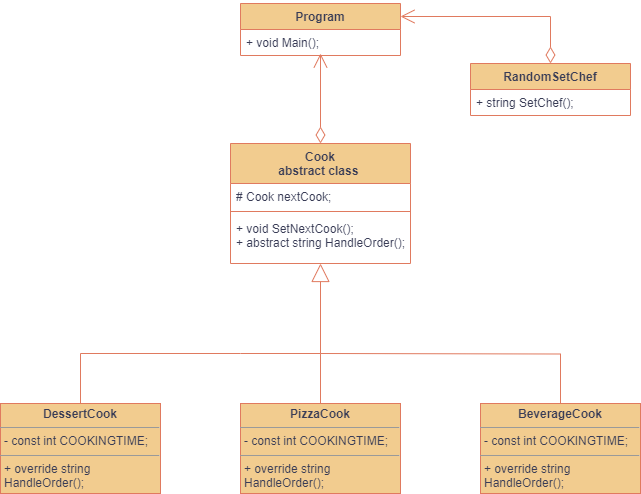

The diagram above was exported from draw.io. Its source (the exported page's mxGraphModel, read from the mxfile embedded in the PNG):
<mxGraphModel dx="1434" dy="764" grid="1" gridSize="10" guides="1" tooltips="1" connect="1" arrows="1" fold="1" page="1" pageScale="1" pageWidth="827" pageHeight="1169" math="0" shadow="0">
  <root>
    <mxCell id="WIyWlLk6GJQsqaUBKTNV-0" />
    <mxCell id="WIyWlLk6GJQsqaUBKTNV-1" parent="WIyWlLk6GJQsqaUBKTNV-0" />
    <mxCell id="gAz_rP_OBczAuknbEhuL-0" value="Program" style="swimlane;fontStyle=1;align=center;verticalAlign=top;childLayout=stackLayout;horizontal=1;startSize=26;horizontalStack=0;resizeParent=1;resizeParentMax=0;resizeLast=0;collapsible=1;marginBottom=0;whiteSpace=wrap;html=1;labelBackgroundColor=none;fillColor=#F2CC8F;strokeColor=#E07A5F;fontColor=#393C56;" parent="WIyWlLk6GJQsqaUBKTNV-1" vertex="1">
      <mxGeometry x="280" y="110" width="160" height="52" as="geometry" />
    </mxCell>
    <mxCell id="gAz_rP_OBczAuknbEhuL-3" value="+&amp;nbsp;void Main();" style="text;strokeColor=none;fillColor=none;align=left;verticalAlign=top;spacingLeft=4;spacingRight=4;overflow=hidden;rotatable=0;points=[[0,0.5],[1,0.5]];portConstraint=eastwest;whiteSpace=wrap;html=1;labelBackgroundColor=none;fontColor=#393C56;" parent="gAz_rP_OBczAuknbEhuL-0" vertex="1">
      <mxGeometry y="26" width="160" height="26" as="geometry" />
    </mxCell>
    <mxCell id="gAz_rP_OBczAuknbEhuL-4" value="RandomSetChef" style="swimlane;fontStyle=1;align=center;verticalAlign=top;childLayout=stackLayout;horizontal=1;startSize=26;horizontalStack=0;resizeParent=1;resizeParentMax=0;resizeLast=0;collapsible=1;marginBottom=0;whiteSpace=wrap;html=1;labelBackgroundColor=none;fillColor=#F2CC8F;strokeColor=#E07A5F;fontColor=#393C56;" parent="WIyWlLk6GJQsqaUBKTNV-1" vertex="1">
      <mxGeometry x="510" y="170" width="160" height="52" as="geometry">
        <mxRectangle x="180" y="200" width="130" height="30" as="alternateBounds" />
      </mxGeometry>
    </mxCell>
    <mxCell id="gAz_rP_OBczAuknbEhuL-7" value="+&amp;nbsp;string SetChef();" style="text;strokeColor=none;fillColor=none;align=left;verticalAlign=top;spacingLeft=4;spacingRight=4;overflow=hidden;rotatable=0;points=[[0,0.5],[1,0.5]];portConstraint=eastwest;whiteSpace=wrap;html=1;labelBackgroundColor=none;fontColor=#393C56;" parent="gAz_rP_OBczAuknbEhuL-4" vertex="1">
      <mxGeometry y="26" width="160" height="26" as="geometry" />
    </mxCell>
    <mxCell id="gAz_rP_OBczAuknbEhuL-8" value="Cook&lt;br&gt;abstract class&amp;nbsp;" style="swimlane;fontStyle=1;align=center;verticalAlign=top;childLayout=stackLayout;horizontal=1;startSize=40;horizontalStack=0;resizeParent=1;resizeParentMax=0;resizeLast=0;collapsible=1;marginBottom=0;whiteSpace=wrap;html=1;labelBackgroundColor=none;fillColor=#F2CC8F;strokeColor=#E07A5F;fontColor=#393C56;" parent="WIyWlLk6GJQsqaUBKTNV-1" vertex="1">
      <mxGeometry x="270" y="250" width="180" height="120" as="geometry" />
    </mxCell>
    <mxCell id="gAz_rP_OBczAuknbEhuL-9" value="#&amp;nbsp;Cook nextCook;" style="text;strokeColor=none;fillColor=none;align=left;verticalAlign=top;spacingLeft=4;spacingRight=4;overflow=hidden;rotatable=0;points=[[0,0.5],[1,0.5]];portConstraint=eastwest;whiteSpace=wrap;html=1;labelBackgroundColor=none;fontColor=#393C56;" parent="gAz_rP_OBczAuknbEhuL-8" vertex="1">
      <mxGeometry y="40" width="180" height="24" as="geometry" />
    </mxCell>
    <mxCell id="gAz_rP_OBczAuknbEhuL-10" value="" style="line;strokeWidth=1;fillColor=none;align=left;verticalAlign=middle;spacingTop=-1;spacingLeft=3;spacingRight=3;rotatable=0;labelPosition=right;points=[];portConstraint=eastwest;strokeColor=#E07A5F;labelBackgroundColor=none;fontColor=#393C56;" parent="gAz_rP_OBczAuknbEhuL-8" vertex="1">
      <mxGeometry y="64" width="180" height="8" as="geometry" />
    </mxCell>
    <mxCell id="gAz_rP_OBczAuknbEhuL-11" value="+&amp;nbsp;void SetNextCook();&lt;br&gt;+&amp;nbsp;abstract string HandleOrder();" style="text;strokeColor=none;fillColor=none;align=left;verticalAlign=top;spacingLeft=4;spacingRight=4;overflow=hidden;rotatable=0;points=[[0,0.5],[1,0.5]];portConstraint=eastwest;whiteSpace=wrap;html=1;labelBackgroundColor=none;fontColor=#393C56;" parent="gAz_rP_OBczAuknbEhuL-8" vertex="1">
      <mxGeometry y="72" width="180" height="48" as="geometry" />
    </mxCell>
    <mxCell id="gAz_rP_OBczAuknbEhuL-12" value="&lt;p style=&quot;margin:0px;margin-top:4px;text-align:center;&quot;&gt;&lt;b&gt;DessertCook&lt;/b&gt;&lt;br&gt;&lt;/p&gt;&lt;hr size=&quot;1&quot;&gt;&lt;p style=&quot;margin:0px;margin-left:4px;&quot;&gt;-&amp;nbsp;const int COOKINGTIME;&lt;/p&gt;&lt;hr size=&quot;1&quot;&gt;&lt;p style=&quot;margin:0px;margin-left:4px;&quot;&gt;+ override string HandleOrder();&lt;/p&gt;" style="verticalAlign=top;align=left;overflow=fill;fontSize=12;fontFamily=Helvetica;html=1;whiteSpace=wrap;labelBackgroundColor=none;fillColor=#F2CC8F;strokeColor=#E07A5F;fontColor=#393C56;" parent="WIyWlLk6GJQsqaUBKTNV-1" vertex="1">
      <mxGeometry x="40" y="510" width="160" height="90" as="geometry" />
    </mxCell>
    <mxCell id="gAz_rP_OBczAuknbEhuL-15" value="&lt;p style=&quot;margin:0px;margin-top:4px;text-align:center;&quot;&gt;&lt;b&gt;PizzaCook&lt;/b&gt;&lt;br&gt;&lt;/p&gt;&lt;hr size=&quot;1&quot;&gt;&lt;p style=&quot;margin:0px;margin-left:4px;&quot;&gt;-&amp;nbsp;const int COOKINGTIME;&lt;/p&gt;&lt;hr size=&quot;1&quot;&gt;&lt;p style=&quot;margin:0px;margin-left:4px;&quot;&gt;+ override string HandleOrder();&lt;/p&gt;" style="verticalAlign=top;align=left;overflow=fill;fontSize=12;fontFamily=Helvetica;html=1;whiteSpace=wrap;labelBackgroundColor=none;fillColor=#F2CC8F;strokeColor=#E07A5F;fontColor=#393C56;" parent="WIyWlLk6GJQsqaUBKTNV-1" vertex="1">
      <mxGeometry x="280" y="510" width="160" height="90" as="geometry" />
    </mxCell>
    <mxCell id="gAz_rP_OBczAuknbEhuL-16" value="&lt;p style=&quot;margin:0px;margin-top:4px;text-align:center;&quot;&gt;&lt;b&gt;BeverageCook&lt;/b&gt;&lt;br&gt;&lt;/p&gt;&lt;hr size=&quot;1&quot;&gt;&lt;p style=&quot;margin:0px;margin-left:4px;&quot;&gt;-&amp;nbsp;const int COOKINGTIME;&lt;/p&gt;&lt;hr size=&quot;1&quot;&gt;&lt;p style=&quot;margin:0px;margin-left:4px;&quot;&gt;+ override string HandleOrder();&lt;/p&gt;" style="verticalAlign=top;align=left;overflow=fill;fontSize=12;fontFamily=Helvetica;html=1;whiteSpace=wrap;labelBackgroundColor=none;fillColor=#F2CC8F;strokeColor=#E07A5F;fontColor=#393C56;" parent="WIyWlLk6GJQsqaUBKTNV-1" vertex="1">
      <mxGeometry x="520" y="510" width="160" height="90" as="geometry" />
    </mxCell>
    <mxCell id="gAz_rP_OBczAuknbEhuL-19" value="" style="endArrow=none;html=1;edgeStyle=orthogonalEdgeStyle;rounded=0;exitX=0.5;exitY=0;exitDx=0;exitDy=0;labelBackgroundColor=none;strokeColor=#E07A5F;fontColor=default;" parent="WIyWlLk6GJQsqaUBKTNV-1" source="gAz_rP_OBczAuknbEhuL-12" edge="1">
      <mxGeometry relative="1" as="geometry">
        <mxPoint x="330" y="340" as="sourcePoint" />
        <mxPoint x="280" y="460" as="targetPoint" />
        <Array as="points">
          <mxPoint x="120" y="460" />
          <mxPoint x="280" y="460" />
        </Array>
      </mxGeometry>
    </mxCell>
    <mxCell id="gAz_rP_OBczAuknbEhuL-22" value="" style="endArrow=none;html=1;edgeStyle=orthogonalEdgeStyle;rounded=0;exitX=0.5;exitY=0;exitDx=0;exitDy=0;labelBackgroundColor=none;strokeColor=#E07A5F;fontColor=default;" parent="WIyWlLk6GJQsqaUBKTNV-1" source="gAz_rP_OBczAuknbEhuL-15" edge="1">
      <mxGeometry relative="1" as="geometry">
        <mxPoint x="330" y="340" as="sourcePoint" />
        <mxPoint x="280" y="460" as="targetPoint" />
        <Array as="points">
          <mxPoint x="360" y="460" />
        </Array>
      </mxGeometry>
    </mxCell>
    <mxCell id="gAz_rP_OBczAuknbEhuL-25" value="" style="endArrow=none;html=1;edgeStyle=orthogonalEdgeStyle;rounded=0;entryX=0.5;entryY=0;entryDx=0;entryDy=0;labelBackgroundColor=none;strokeColor=#E07A5F;fontColor=default;" parent="WIyWlLk6GJQsqaUBKTNV-1" target="gAz_rP_OBczAuknbEhuL-16" edge="1">
      <mxGeometry relative="1" as="geometry">
        <mxPoint x="360" y="460" as="sourcePoint" />
        <mxPoint x="490" y="340" as="targetPoint" />
      </mxGeometry>
    </mxCell>
    <mxCell id="gAz_rP_OBczAuknbEhuL-28" value="" style="endArrow=block;endSize=16;endFill=0;html=1;rounded=0;labelBackgroundColor=none;strokeColor=#E07A5F;fontColor=default;" parent="WIyWlLk6GJQsqaUBKTNV-1" target="gAz_rP_OBczAuknbEhuL-11" edge="1">
      <mxGeometry width="160" relative="1" as="geometry">
        <mxPoint x="360" y="460" as="sourcePoint" />
        <mxPoint x="570" y="370" as="targetPoint" />
      </mxGeometry>
    </mxCell>
    <mxCell id="gAz_rP_OBczAuknbEhuL-32" value="" style="endArrow=open;html=1;endSize=12;startArrow=diamondThin;startSize=14;startFill=0;edgeStyle=orthogonalEdgeStyle;align=left;verticalAlign=bottom;rounded=0;strokeColor=#E07A5F;fontColor=#393C56;fillColor=#F2CC8F;exitX=0.5;exitY=0;exitDx=0;exitDy=0;" parent="WIyWlLk6GJQsqaUBKTNV-1" source="gAz_rP_OBczAuknbEhuL-8" edge="1">
      <mxGeometry x="-0.779" y="-40" relative="1" as="geometry">
        <mxPoint x="210" y="340" as="sourcePoint" />
        <mxPoint x="360" y="160" as="targetPoint" />
        <mxPoint as="offset" />
      </mxGeometry>
    </mxCell>
    <mxCell id="gAz_rP_OBczAuknbEhuL-33" value="" style="endArrow=open;html=1;endSize=12;startArrow=diamondThin;startSize=14;startFill=0;edgeStyle=orthogonalEdgeStyle;align=left;verticalAlign=bottom;rounded=0;strokeColor=#E07A5F;fontColor=#393C56;fillColor=#F2CC8F;exitX=0.5;exitY=0;exitDx=0;exitDy=0;entryX=1;entryY=0.25;entryDx=0;entryDy=0;" parent="WIyWlLk6GJQsqaUBKTNV-1" source="gAz_rP_OBczAuknbEhuL-4" target="gAz_rP_OBczAuknbEhuL-0" edge="1">
      <mxGeometry x="-0.8985" y="-30" relative="1" as="geometry">
        <mxPoint x="210" y="340" as="sourcePoint" />
        <mxPoint x="370" y="340" as="targetPoint" />
        <mxPoint as="offset" />
      </mxGeometry>
    </mxCell>
  </root>
</mxGraphModel>